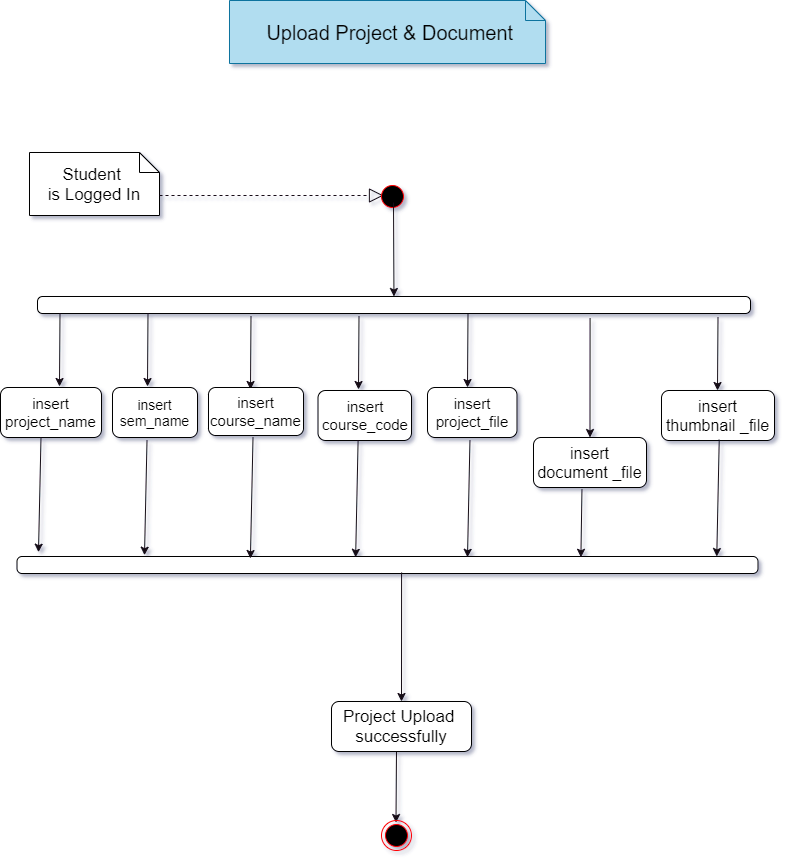

The diagram above was exported from draw.io. Its source (the exported page's mxGraphModel, read from the mxfile embedded in the PNG):
<mxGraphModel dx="1019" dy="555" grid="0" gridSize="10" guides="1" tooltips="1" connect="1" arrows="1" fold="1" page="1" pageScale="1" pageWidth="827" pageHeight="1169" background="#FFFFFF" math="0" shadow="1">
  <root>
    <mxCell id="0" />
    <mxCell id="1" parent="0" />
    <mxCell id="GL3FO_58xHhXgn8-ZR1g-19" value="&lt;font style=&quot;font-size: 20px&quot;&gt;&amp;nbsp;Upload Project &amp;amp; Document&lt;/font&gt;" style="shape=note;size=20;whiteSpace=wrap;html=1;fillColor=#b1ddf0;strokeColor=#10739e;" parent="1" vertex="1">
      <mxGeometry x="262" y="73" width="316" height="63" as="geometry" />
    </mxCell>
    <mxCell id="GL3FO_58xHhXgn8-ZR1g-20" value="&lt;font style=&quot;font-size: 17px&quot;&gt;Student&amp;nbsp;&lt;br&gt;is Logged In&lt;/font&gt;" style="shape=note;size=20;whiteSpace=wrap;html=1;" parent="1" vertex="1">
      <mxGeometry x="62" y="225" width="130" height="63" as="geometry" />
    </mxCell>
    <mxCell id="GL3FO_58xHhXgn8-ZR1g-28" value="" style="endArrow=block;dashed=1;endFill=0;endSize=12;html=1;strokeColor=#140D19;" parent="1" edge="1">
      <mxGeometry width="160" relative="1" as="geometry">
        <mxPoint x="192" y="268" as="sourcePoint" />
        <mxPoint x="416" y="268" as="targetPoint" />
      </mxGeometry>
    </mxCell>
    <mxCell id="GL3FO_58xHhXgn8-ZR1g-34" value="" style="ellipse;html=1;shape=startState;fillColor=#000000;strokeColor=#ff0000;" parent="1" vertex="1">
      <mxGeometry x="410" y="254" width="30" height="30" as="geometry" />
    </mxCell>
    <mxCell id="GL3FO_58xHhXgn8-ZR1g-56" value="" style="endArrow=classic;html=1;strokeColor=#140D19;entryX=0.5;entryY=0;entryDx=0;entryDy=0;entryPerimeter=0;" parent="1" edge="1">
      <mxGeometry width="50" height="50" relative="1" as="geometry">
        <mxPoint x="429" y="822" as="sourcePoint" />
        <mxPoint x="428.5" y="895" as="targetPoint" />
      </mxGeometry>
    </mxCell>
    <mxCell id="GL3FO_58xHhXgn8-ZR1g-58" value="" style="ellipse;html=1;shape=endState;fillColor=#000000;strokeColor=#ff0000;" parent="1" vertex="1">
      <mxGeometry x="414" y="893" width="30" height="30" as="geometry" />
    </mxCell>
    <mxCell id="DWejmcFLOfluIz1ldsTl-1" value="&lt;font style=&quot;font-size: 17px&quot;&gt;Project Upload&amp;nbsp;&lt;br&gt;successfully&lt;/font&gt;" style="shape=rect;html=1;rounded=1;whiteSpace=wrap;align=center;" parent="1" vertex="1">
      <mxGeometry x="364" y="774" width="140" height="50" as="geometry" />
    </mxCell>
    <mxCell id="iARkAl9DcgoXih3Oo-Dq-4" value="" style="html=1;align=center;verticalAlign=top;rounded=1;absoluteArcSize=1;arcSize=10;dashed=0;fontSize=19;" vertex="1" parent="1">
      <mxGeometry x="70" y="369" width="713" height="17" as="geometry" />
    </mxCell>
    <mxCell id="iARkAl9DcgoXih3Oo-Dq-7" value="" style="endArrow=classic;html=1;strokeColor=#140D19;entryX=0.5;entryY=0;entryDx=0;entryDy=0;entryPerimeter=0;" edge="1" parent="1">
      <mxGeometry width="50" height="50" relative="1" as="geometry">
        <mxPoint x="92.5" y="386" as="sourcePoint" />
        <mxPoint x="92" y="459" as="targetPoint" />
      </mxGeometry>
    </mxCell>
    <mxCell id="iARkAl9DcgoXih3Oo-Dq-8" value="" style="endArrow=classic;html=1;strokeColor=#140D19;entryX=0.5;entryY=0;entryDx=0;entryDy=0;entryPerimeter=0;" edge="1" parent="1">
      <mxGeometry width="50" height="50" relative="1" as="geometry">
        <mxPoint x="180.5" y="386" as="sourcePoint" />
        <mxPoint x="180" y="459" as="targetPoint" />
      </mxGeometry>
    </mxCell>
    <mxCell id="iARkAl9DcgoXih3Oo-Dq-9" value="" style="endArrow=classic;html=1;strokeColor=#140D19;entryX=0.5;entryY=0;entryDx=0;entryDy=0;entryPerimeter=0;" edge="1" parent="1">
      <mxGeometry width="50" height="50" relative="1" as="geometry">
        <mxPoint x="283.5" y="389" as="sourcePoint" />
        <mxPoint x="283" y="462" as="targetPoint" />
      </mxGeometry>
    </mxCell>
    <mxCell id="iARkAl9DcgoXih3Oo-Dq-10" value="" style="endArrow=classic;html=1;strokeColor=#140D19;entryX=0.5;entryY=0;entryDx=0;entryDy=0;entryPerimeter=0;" edge="1" parent="1">
      <mxGeometry width="50" height="50" relative="1" as="geometry">
        <mxPoint x="391.5" y="389" as="sourcePoint" />
        <mxPoint x="391" y="462" as="targetPoint" />
      </mxGeometry>
    </mxCell>
    <mxCell id="iARkAl9DcgoXih3Oo-Dq-11" value="" style="endArrow=classic;html=1;strokeColor=#140D19;entryX=0.5;entryY=0;entryDx=0;entryDy=0;entryPerimeter=0;" edge="1" parent="1">
      <mxGeometry width="50" height="50" relative="1" as="geometry">
        <mxPoint x="500.5" y="387" as="sourcePoint" />
        <mxPoint x="500" y="460" as="targetPoint" />
      </mxGeometry>
    </mxCell>
    <mxCell id="iARkAl9DcgoXih3Oo-Dq-12" value="&lt;span style=&quot;font-size: 15px&quot;&gt;insert&lt;br&gt;project_name&lt;br&gt;&lt;/span&gt;" style="shape=rect;html=1;rounded=1;whiteSpace=wrap;align=center;" vertex="1" parent="1">
      <mxGeometry x="33" y="460" width="101" height="50" as="geometry" />
    </mxCell>
    <mxCell id="iARkAl9DcgoXih3Oo-Dq-13" value="&lt;span style=&quot;font-size: 14px&quot;&gt;insert&lt;br&gt;sem_name&lt;br&gt;&lt;/span&gt;" style="shape=rect;html=1;rounded=1;whiteSpace=wrap;align=center;" vertex="1" parent="1">
      <mxGeometry x="145" y="460" width="85" height="50" as="geometry" />
    </mxCell>
    <mxCell id="iARkAl9DcgoXih3Oo-Dq-14" value="&lt;span style=&quot;font-size: 15px&quot;&gt;insert&lt;br&gt;course_name&lt;br&gt;&lt;/span&gt;" style="shape=rect;html=1;rounded=1;whiteSpace=wrap;align=center;" vertex="1" parent="1">
      <mxGeometry x="241" y="460" width="95" height="48" as="geometry" />
    </mxCell>
    <mxCell id="iARkAl9DcgoXih3Oo-Dq-15" value="&lt;span style=&quot;font-size: 15px&quot;&gt;insert&lt;br&gt;course_code&lt;br&gt;&lt;/span&gt;" style="shape=rect;html=1;rounded=1;whiteSpace=wrap;align=center;" vertex="1" parent="1">
      <mxGeometry x="350.5" y="463" width="93.5" height="50" as="geometry" />
    </mxCell>
    <mxCell id="iARkAl9DcgoXih3Oo-Dq-16" value="&lt;span style=&quot;font-size: 15px&quot;&gt;insert&lt;br&gt;project_file&lt;br&gt;&lt;/span&gt;" style="shape=rect;html=1;rounded=1;whiteSpace=wrap;align=center;" vertex="1" parent="1">
      <mxGeometry x="460" y="460" width="89.5" height="50" as="geometry" />
    </mxCell>
    <mxCell id="iARkAl9DcgoXih3Oo-Dq-17" value="" style="endArrow=classic;html=1;strokeColor=#140D19;entryX=0.5;entryY=0;entryDx=0;entryDy=0;exitX=0.775;exitY=1.288;exitDx=0;exitDy=0;exitPerimeter=0;" edge="1" parent="1" source="iARkAl9DcgoXih3Oo-Dq-4" target="iARkAl9DcgoXih3Oo-Dq-19">
      <mxGeometry width="50" height="50" relative="1" as="geometry">
        <mxPoint x="594.5" y="386" as="sourcePoint" />
        <mxPoint x="594" y="459" as="targetPoint" />
      </mxGeometry>
    </mxCell>
    <mxCell id="iARkAl9DcgoXih3Oo-Dq-18" value="" style="endArrow=classic;html=1;strokeColor=#140D19;entryX=0.5;entryY=0;entryDx=0;entryDy=0;entryPerimeter=0;" edge="1" parent="1">
      <mxGeometry width="50" height="50" relative="1" as="geometry">
        <mxPoint x="750.5" y="390" as="sourcePoint" />
        <mxPoint x="750" y="463" as="targetPoint" />
      </mxGeometry>
    </mxCell>
    <mxCell id="iARkAl9DcgoXih3Oo-Dq-19" value="&lt;font style=&quot;font-size: 16px&quot;&gt;insert&lt;br&gt;&lt;span style=&quot;text-align: left&quot;&gt;&lt;font style=&quot;font-size: 16px&quot;&gt;document&amp;nbsp;&lt;/font&gt;&lt;/span&gt;_file&lt;/font&gt;" style="shape=rect;html=1;rounded=1;whiteSpace=wrap;align=center;" vertex="1" parent="1">
      <mxGeometry x="566" y="510" width="113" height="50" as="geometry" />
    </mxCell>
    <mxCell id="iARkAl9DcgoXih3Oo-Dq-20" value="&lt;font style=&quot;font-size: 16px&quot;&gt;insert&lt;br&gt;&lt;span style=&quot;text-align: left&quot;&gt;thumbnail&amp;nbsp;&lt;/span&gt;_file&lt;/font&gt;" style="shape=rect;html=1;rounded=1;whiteSpace=wrap;align=center;" vertex="1" parent="1">
      <mxGeometry x="694" y="463" width="113" height="50" as="geometry" />
    </mxCell>
    <mxCell id="iARkAl9DcgoXih3Oo-Dq-21" value="" style="html=1;align=center;verticalAlign=top;rounded=1;absoluteArcSize=1;arcSize=10;dashed=0;fontSize=19;" vertex="1" parent="1">
      <mxGeometry x="49.5" y="629" width="741" height="17" as="geometry" />
    </mxCell>
    <mxCell id="iARkAl9DcgoXih3Oo-Dq-22" value="" style="endArrow=classic;html=1;strokeColor=#140D19;entryX=0.029;entryY=-0.254;entryDx=0;entryDy=0;entryPerimeter=0;" edge="1" parent="1" target="iARkAl9DcgoXih3Oo-Dq-21">
      <mxGeometry width="50" height="50" relative="1" as="geometry">
        <mxPoint x="73.5" y="510" as="sourcePoint" />
        <mxPoint x="73" y="583" as="targetPoint" />
      </mxGeometry>
    </mxCell>
    <mxCell id="iARkAl9DcgoXih3Oo-Dq-23" value="" style="endArrow=classic;html=1;strokeColor=#140D19;entryX=0.029;entryY=-0.254;entryDx=0;entryDy=0;entryPerimeter=0;" edge="1" parent="1">
      <mxGeometry width="50" height="50" relative="1" as="geometry">
        <mxPoint x="179.51" y="513" as="sourcePoint" />
        <mxPoint x="176.99900000000002" y="627.682" as="targetPoint" />
      </mxGeometry>
    </mxCell>
    <mxCell id="iARkAl9DcgoXih3Oo-Dq-24" value="" style="endArrow=classic;html=1;strokeColor=#140D19;entryX=0.315;entryY=0.118;entryDx=0;entryDy=0;entryPerimeter=0;" edge="1" parent="1" target="iARkAl9DcgoXih3Oo-Dq-21">
      <mxGeometry width="50" height="50" relative="1" as="geometry">
        <mxPoint x="285.51" y="510" as="sourcePoint" />
        <mxPoint x="283" y="625" as="targetPoint" />
      </mxGeometry>
    </mxCell>
    <mxCell id="iARkAl9DcgoXih3Oo-Dq-25" value="" style="endArrow=classic;html=1;strokeColor=#140D19;entryX=0.457;entryY=0.047;entryDx=0;entryDy=0;entryPerimeter=0;" edge="1" parent="1" target="iARkAl9DcgoXih3Oo-Dq-21">
      <mxGeometry width="50" height="50" relative="1" as="geometry">
        <mxPoint x="390.6" y="513" as="sourcePoint" />
        <mxPoint x="388" y="600" as="targetPoint" />
      </mxGeometry>
    </mxCell>
    <mxCell id="iARkAl9DcgoXih3Oo-Dq-26" value="" style="endArrow=classic;html=1;strokeColor=#140D19;entryX=0.457;entryY=0.047;entryDx=0;entryDy=0;entryPerimeter=0;" edge="1" parent="1">
      <mxGeometry width="50" height="50" relative="1" as="geometry">
        <mxPoint x="502.4599999999999" y="513" as="sourcePoint" />
        <mxPoint x="499.99699999999996" y="629.799" as="targetPoint" />
      </mxGeometry>
    </mxCell>
    <mxCell id="iARkAl9DcgoXih3Oo-Dq-27" value="" style="endArrow=classic;html=1;strokeColor=#140D19;entryX=0.761;entryY=0.047;entryDx=0;entryDy=0;entryPerimeter=0;" edge="1" parent="1" target="iARkAl9DcgoXih3Oo-Dq-21">
      <mxGeometry width="50" height="50" relative="1" as="geometry">
        <mxPoint x="614.46" y="562" as="sourcePoint" />
        <mxPoint x="618" y="630" as="targetPoint" />
      </mxGeometry>
    </mxCell>
    <mxCell id="iARkAl9DcgoXih3Oo-Dq-28" value="" style="endArrow=classic;html=1;strokeColor=#140D19;entryX=0.457;entryY=0.047;entryDx=0;entryDy=0;entryPerimeter=0;" edge="1" parent="1">
      <mxGeometry width="50" height="50" relative="1" as="geometry">
        <mxPoint x="751.73" y="512.2" as="sourcePoint" />
        <mxPoint x="749.2669999999998" y="628.999" as="targetPoint" />
      </mxGeometry>
    </mxCell>
    <mxCell id="iARkAl9DcgoXih3Oo-Dq-29" value="" style="endArrow=classic;html=1;strokeColor=#140D19;entryX=0.5;entryY=0;entryDx=0;entryDy=0;exitX=0.519;exitY=0.941;exitDx=0;exitDy=0;exitPerimeter=0;" edge="1" parent="1" source="iARkAl9DcgoXih3Oo-Dq-21" target="DWejmcFLOfluIz1ldsTl-1">
      <mxGeometry width="50" height="50" relative="1" as="geometry">
        <mxPoint x="434" y="660" as="sourcePoint" />
        <mxPoint x="433.5" y="733" as="targetPoint" />
      </mxGeometry>
    </mxCell>
    <mxCell id="iARkAl9DcgoXih3Oo-Dq-31" value="" style="endArrow=classic;html=1;strokeColor=#140D19;" edge="1" parent="1" target="iARkAl9DcgoXih3Oo-Dq-4">
      <mxGeometry width="50" height="50" relative="1" as="geometry">
        <mxPoint x="426" y="275" as="sourcePoint" />
        <mxPoint x="427" y="369" as="targetPoint" />
      </mxGeometry>
    </mxCell>
  </root>
</mxGraphModel>